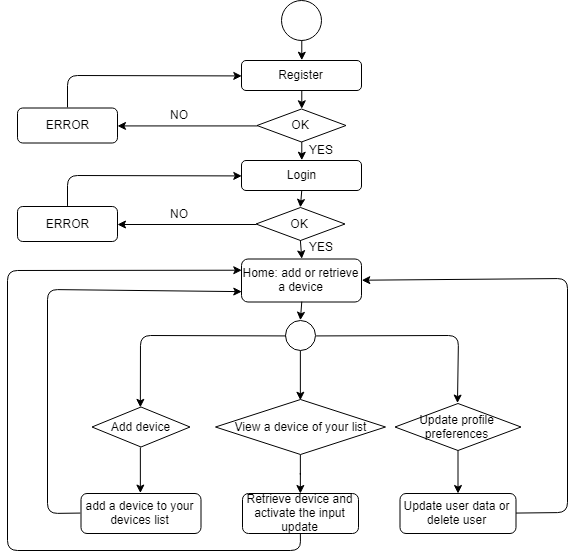

The diagram above was exported from draw.io. Its source (the exported page's mxGraphModel, read from the mxfile embedded in the PNG):
<mxGraphModel dx="1200" dy="576" grid="1" gridSize="10" guides="1" tooltips="1" connect="1" arrows="1" fold="1" page="1" pageScale="1" pageWidth="827" pageHeight="1169" math="0" shadow="0">
  <root>
    <mxCell id="0" />
    <mxCell id="1" parent="0" />
    <mxCell id="2" value="Register" style="rounded=1;whiteSpace=wrap;html=1;" vertex="1" parent="1">
      <mxGeometry x="354" y="90" width="120" height="30" as="geometry" />
    </mxCell>
    <mxCell id="3" value="" style="ellipse;whiteSpace=wrap;html=1;aspect=fixed;" vertex="1" parent="1">
      <mxGeometry x="394" y="30" width="40" height="40" as="geometry" />
    </mxCell>
    <mxCell id="4" value="OK" style="rhombus;whiteSpace=wrap;html=1;" vertex="1" parent="1">
      <mxGeometry x="369.5" y="138.5" width="89" height="33" as="geometry" />
    </mxCell>
    <mxCell id="5" value="" style="endArrow=classic;html=1;exitX=0.5;exitY=1;exitDx=0;exitDy=0;entryX=0.5;entryY=0;entryDx=0;entryDy=0;" edge="1" source="4" target="18" parent="1">
      <mxGeometry width="50" height="50" relative="1" as="geometry">
        <mxPoint x="350" y="410" as="sourcePoint" />
        <mxPoint x="414.16666666666674" y="204.83333333333337" as="targetPoint" />
      </mxGeometry>
    </mxCell>
    <mxCell id="6" value="" style="endArrow=classic;html=1;exitX=0.5;exitY=1;exitDx=0;exitDy=0;entryX=0.5;entryY=0;entryDx=0;entryDy=0;" edge="1" source="3" target="2" parent="1">
      <mxGeometry width="50" height="50" relative="1" as="geometry">
        <mxPoint x="290" y="110" as="sourcePoint" />
        <mxPoint x="340" y="60" as="targetPoint" />
      </mxGeometry>
    </mxCell>
    <mxCell id="7" value="" style="endArrow=classic;html=1;entryX=0.5;entryY=0;entryDx=0;entryDy=0;exitX=0.5;exitY=1;exitDx=0;exitDy=0;" edge="1" source="2" target="4" parent="1">
      <mxGeometry width="50" height="50" relative="1" as="geometry">
        <mxPoint x="130" y="220" as="sourcePoint" />
        <mxPoint x="180" y="170" as="targetPoint" />
      </mxGeometry>
    </mxCell>
    <mxCell id="8" value="" style="endArrow=classic;html=1;exitX=0;exitY=0.5;exitDx=0;exitDy=0;entryX=1;entryY=0.5;entryDx=0;entryDy=0;" edge="1" source="4" target="9" parent="1">
      <mxGeometry width="50" height="50" relative="1" as="geometry">
        <mxPoint x="230" y="250" as="sourcePoint" />
        <mxPoint x="280" y="200" as="targetPoint" />
      </mxGeometry>
    </mxCell>
    <mxCell id="9" value="ERROR" style="rounded=1;whiteSpace=wrap;html=1;" vertex="1" parent="1">
      <mxGeometry x="130" y="137.5" width="100" height="35" as="geometry" />
    </mxCell>
    <mxCell id="10" value="NO&lt;br&gt;" style="text;html=1;resizable=0;points=[];autosize=1;align=left;verticalAlign=top;spacingTop=-4;" vertex="1" parent="1">
      <mxGeometry x="281" y="135" width="30" height="20" as="geometry" />
    </mxCell>
    <mxCell id="11" value="" style="endArrow=classic;html=1;exitX=0.5;exitY=1;exitDx=0;exitDy=0;entryX=0.5;entryY=0;entryDx=0;entryDy=0;" edge="1" source="18" target="19" parent="1">
      <mxGeometry width="50" height="50" relative="1" as="geometry">
        <mxPoint x="413" y="270" as="sourcePoint" />
        <mxPoint x="413" y="240" as="targetPoint" />
      </mxGeometry>
    </mxCell>
    <mxCell id="12" value="" style="endArrow=classic;html=1;exitX=0.5;exitY=0;exitDx=0;exitDy=0;entryX=0;entryY=0.5;entryDx=0;entryDy=0;" edge="1" source="9" target="2" parent="1">
      <mxGeometry width="50" height="50" relative="1" as="geometry">
        <mxPoint x="130" y="470" as="sourcePoint" />
        <mxPoint x="230" y="280" as="targetPoint" />
        <Array as="points">
          <mxPoint x="180" y="105" />
        </Array>
      </mxGeometry>
    </mxCell>
    <mxCell id="13" value="ERROR" style="rounded=1;whiteSpace=wrap;html=1;" vertex="1" parent="1">
      <mxGeometry x="130" y="236" width="100" height="35" as="geometry" />
    </mxCell>
    <mxCell id="14" value="" style="endArrow=classic;html=1;exitX=0;exitY=0.5;exitDx=0;exitDy=0;entryX=1;entryY=0.5;entryDx=0;entryDy=0;" edge="1" source="19" target="13" parent="1">
      <mxGeometry width="50" height="50" relative="1" as="geometry">
        <mxPoint x="350" y="374.33333333333337" as="sourcePoint" />
        <mxPoint x="230" y="374.33333333333337" as="targetPoint" />
      </mxGeometry>
    </mxCell>
    <mxCell id="15" value="NO&lt;br&gt;" style="text;html=1;resizable=0;points=[];autosize=1;align=left;verticalAlign=top;spacingTop=-4;" vertex="1" parent="1">
      <mxGeometry x="281" y="233.5" width="30" height="20" as="geometry" />
    </mxCell>
    <mxCell id="16" value="" style="endArrow=classic;html=1;exitX=0.5;exitY=0;exitDx=0;exitDy=0;entryX=0;entryY=0.5;entryDx=0;entryDy=0;" edge="1" source="13" target="18" parent="1">
      <mxGeometry width="50" height="50" relative="1" as="geometry">
        <mxPoint x="160" y="327.33333333333337" as="sourcePoint" />
        <mxPoint x="354.16666666666674" y="217.33333333333337" as="targetPoint" />
        <Array as="points">
          <mxPoint x="180" y="205" />
        </Array>
      </mxGeometry>
    </mxCell>
    <mxCell id="17" value="YES&lt;br&gt;" style="text;html=1;resizable=0;points=[];autosize=1;align=left;verticalAlign=top;spacingTop=-4;" vertex="1" parent="1">
      <mxGeometry x="420" y="170" width="40" height="20" as="geometry" />
    </mxCell>
    <mxCell id="18" value="Login" style="rounded=1;whiteSpace=wrap;html=1;" vertex="1" parent="1">
      <mxGeometry x="354" y="190" width="120" height="30" as="geometry" />
    </mxCell>
    <mxCell id="19" value="OK" style="rhombus;whiteSpace=wrap;html=1;" vertex="1" parent="1">
      <mxGeometry x="368.5" y="237" width="89" height="33" as="geometry" />
    </mxCell>
    <mxCell id="20" value="YES&lt;br&gt;" style="text;html=1;resizable=0;points=[];autosize=1;align=left;verticalAlign=top;spacingTop=-4;" vertex="1" parent="1">
      <mxGeometry x="420" y="267" width="40" height="20" as="geometry" />
    </mxCell>
    <mxCell id="21" value="Home: add or retrieve a device" style="rounded=1;whiteSpace=wrap;html=1;" vertex="1" parent="1">
      <mxGeometry x="354" y="288.5" width="120" height="43" as="geometry" />
    </mxCell>
    <mxCell id="22" value="" style="endArrow=classic;html=1;entryX=0.5;entryY=0;entryDx=0;entryDy=0;exitX=0.5;exitY=1;exitDx=0;exitDy=0;" edge="1" source="19" target="21" parent="1">
      <mxGeometry width="50" height="50" relative="1" as="geometry">
        <mxPoint x="130" y="390" as="sourcePoint" />
        <mxPoint x="180" y="340" as="targetPoint" />
      </mxGeometry>
    </mxCell>
    <mxCell id="23" value="add a device to your devices list&lt;br&gt;" style="rounded=1;whiteSpace=wrap;html=1;" vertex="1" parent="1">
      <mxGeometry x="193.5" y="523" width="120" height="40" as="geometry" />
    </mxCell>
    <mxCell id="24" value="Add device" style="rhombus;whiteSpace=wrap;html=1;" vertex="1" parent="1">
      <mxGeometry x="204.5" y="436.5" width="98" height="40" as="geometry" />
    </mxCell>
    <mxCell id="25" value="" style="endArrow=classic;html=1;entryX=0.5;entryY=0;entryDx=0;entryDy=0;exitX=0.5;exitY=1;exitDx=0;exitDy=0;" edge="1" source="24" target="23" parent="1">
      <mxGeometry width="50" height="50" relative="1" as="geometry">
        <mxPoint x="-29.5" y="633" as="sourcePoint" />
        <mxPoint x="20.5" y="583" as="targetPoint" />
      </mxGeometry>
    </mxCell>
    <mxCell id="26" value="" style="endArrow=classic;html=1;exitX=0;exitY=0.5;exitDx=0;exitDy=0;entryX=0;entryY=0.75;entryDx=0;entryDy=0;" edge="1" source="23" target="21" parent="1">
      <mxGeometry width="50" height="50" relative="1" as="geometry">
        <mxPoint x="225.5" y="457" as="sourcePoint" />
        <mxPoint x="200" y="380" as="targetPoint" />
        <Array as="points">
          <mxPoint x="160" y="543" />
          <mxPoint x="160" y="319" />
        </Array>
      </mxGeometry>
    </mxCell>
    <mxCell id="27" value="" style="edgeStyle=orthogonalEdgeStyle;rounded=0;orthogonalLoop=1;jettySize=auto;html=1;" edge="1" source="28" target="30" parent="1">
      <mxGeometry relative="1" as="geometry" />
    </mxCell>
    <mxCell id="28" value="View a device of your list" style="rhombus;whiteSpace=wrap;html=1;" vertex="1" parent="1">
      <mxGeometry x="328" y="429" width="170" height="55" as="geometry" />
    </mxCell>
    <mxCell id="29" value="" style="endArrow=classic;html=1;entryX=0.5;entryY=0;entryDx=0;entryDy=0;exitX=0.5;exitY=1;exitDx=0;exitDy=0;" edge="1" source="31" target="28" parent="1">
      <mxGeometry width="50" height="50" relative="1" as="geometry">
        <mxPoint x="397" y="516" as="sourcePoint" />
        <mxPoint x="184" y="686" as="targetPoint" />
      </mxGeometry>
    </mxCell>
    <mxCell id="30" value="Retrieve device and activate the input update&lt;br&gt;" style="rounded=1;whiteSpace=wrap;html=1;" vertex="1" parent="1">
      <mxGeometry x="355" y="523" width="116" height="40" as="geometry" />
    </mxCell>
    <mxCell id="31" value="" style="ellipse;whiteSpace=wrap;html=1;aspect=fixed;" vertex="1" parent="1">
      <mxGeometry x="398.5" y="350" width="30" height="30" as="geometry" />
    </mxCell>
    <mxCell id="32" value="" style="endArrow=classic;html=1;entryX=0.5;entryY=0;entryDx=0;entryDy=0;exitX=0.5;exitY=1;exitDx=0;exitDy=0;" edge="1" source="21" target="31" parent="1">
      <mxGeometry width="50" height="50" relative="1" as="geometry">
        <mxPoint x="370" y="470" as="sourcePoint" />
        <mxPoint x="420" y="420" as="targetPoint" />
      </mxGeometry>
    </mxCell>
    <mxCell id="33" value="" style="endArrow=classic;html=1;exitX=0;exitY=0.5;exitDx=0;exitDy=0;entryX=0.5;entryY=0;entryDx=0;entryDy=0;" edge="1" source="31" target="24" parent="1">
      <mxGeometry width="50" height="50" relative="1" as="geometry">
        <mxPoint x="272.5" y="460" as="sourcePoint" />
        <mxPoint x="270" y="440" as="targetPoint" />
        <Array as="points">
          <mxPoint x="253" y="365" />
        </Array>
      </mxGeometry>
    </mxCell>
    <mxCell id="34" value="" style="endArrow=classic;html=1;exitX=0.5;exitY=1;exitDx=0;exitDy=0;entryX=0;entryY=0.25;entryDx=0;entryDy=0;" edge="1" source="30" target="21" parent="1">
      <mxGeometry width="50" height="50" relative="1" as="geometry">
        <mxPoint x="130" y="630" as="sourcePoint" />
        <mxPoint x="350" y="300" as="targetPoint" />
        <Array as="points">
          <mxPoint x="413" y="580" />
          <mxPoint x="120" y="580" />
          <mxPoint x="120" y="300" />
        </Array>
      </mxGeometry>
    </mxCell>
    <mxCell id="35" value="" style="edgeStyle=orthogonalEdgeStyle;rounded=0;orthogonalLoop=1;jettySize=auto;html=1;" edge="1" source="36" target="38" parent="1">
      <mxGeometry relative="1" as="geometry" />
    </mxCell>
    <mxCell id="36" value="Update profile preferences" style="rhombus;whiteSpace=wrap;html=1;" vertex="1" parent="1">
      <mxGeometry x="507.5" y="433" width="126" height="47" as="geometry" />
    </mxCell>
    <mxCell id="37" value="" style="endArrow=classic;html=1;entryX=0.5;entryY=0;entryDx=0;entryDy=0;exitX=1;exitY=0.5;exitDx=0;exitDy=0;" edge="1" source="31" target="36" parent="1">
      <mxGeometry width="50" height="50" relative="1" as="geometry">
        <mxPoint x="110" y="660" as="sourcePoint" />
        <mxPoint x="160" y="610" as="targetPoint" />
        <Array as="points">
          <mxPoint x="571" y="365" />
        </Array>
      </mxGeometry>
    </mxCell>
    <mxCell id="38" value="Update user data or delete user&lt;br&gt;" style="rounded=1;whiteSpace=wrap;html=1;" vertex="1" parent="1">
      <mxGeometry x="512.5" y="523" width="116" height="40" as="geometry" />
    </mxCell>
    <mxCell id="39" value="" style="endArrow=classic;html=1;exitX=1;exitY=0.5;exitDx=0;exitDy=0;entryX=1;entryY=0.5;entryDx=0;entryDy=0;" edge="1" source="38" target="21" parent="1">
      <mxGeometry width="50" height="50" relative="1" as="geometry">
        <mxPoint x="740" y="460" as="sourcePoint" />
        <mxPoint x="790" y="410" as="targetPoint" />
        <Array as="points">
          <mxPoint x="680" y="542" />
          <mxPoint x="680" y="308" />
        </Array>
      </mxGeometry>
    </mxCell>
  </root>
</mxGraphModel>